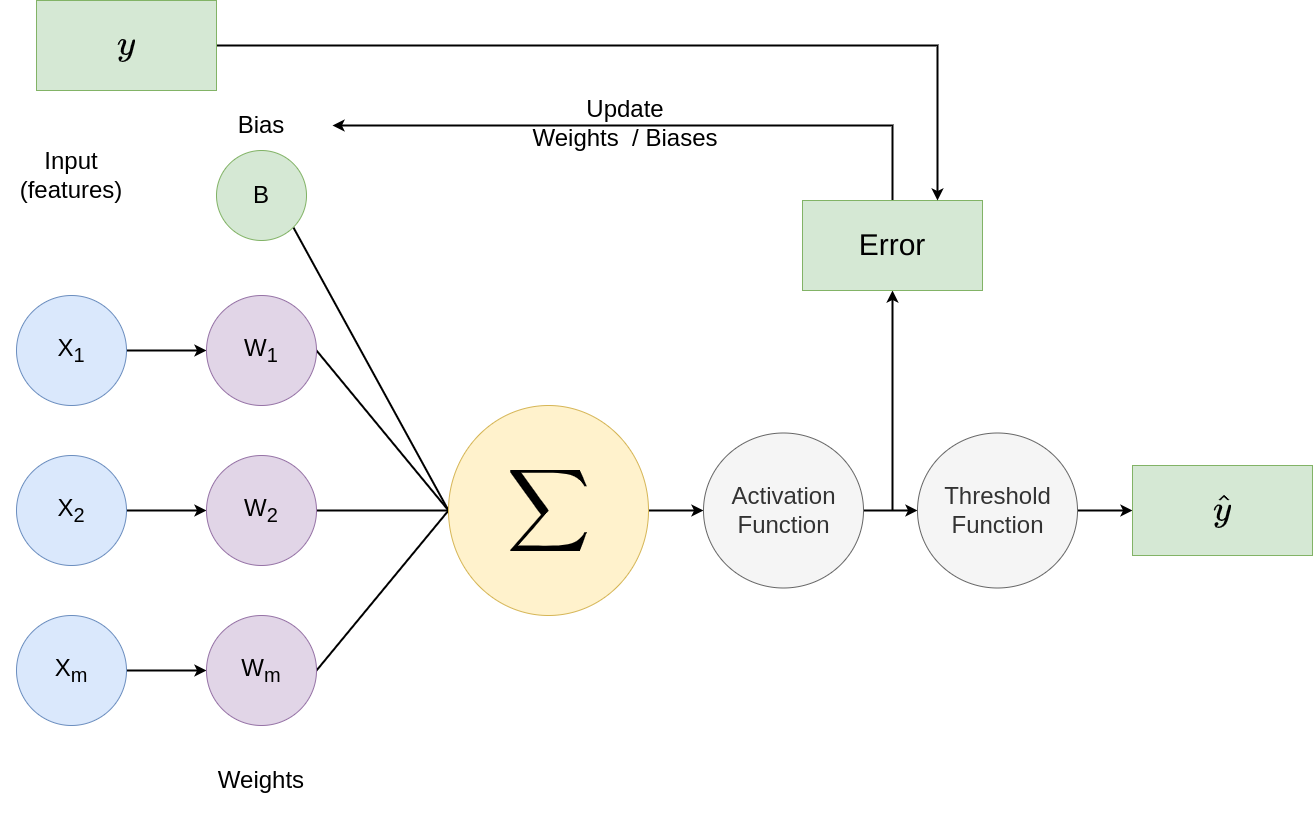

The diagram above was exported from draw.io. Its source (the exported page's mxGraphModel, read from the mxfile embedded in the PNG):
<mxGraphModel dx="1489" dy="1041" grid="1" gridSize="10" guides="1" tooltips="1" connect="1" arrows="1" fold="1" page="1" pageScale="1" pageWidth="1100" pageHeight="850" math="1" shadow="0">
  <root>
    <mxCell id="0" />
    <mxCell id="1" parent="0" />
    <mxCell id="9z4HmbubWzj752d8XBfT-10" style="edgeStyle=orthogonalEdgeStyle;rounded=0;orthogonalLoop=1;jettySize=auto;html=1;exitX=1;exitY=0.5;exitDx=0;exitDy=0;entryX=0;entryY=0.5;entryDx=0;entryDy=0;fontSize=24;strokeWidth=2;" parent="1" source="9z4HmbubWzj752d8XBfT-1" target="9z4HmbubWzj752d8XBfT-5" edge="1">
      <mxGeometry relative="1" as="geometry" />
    </mxCell>
    <mxCell id="9z4HmbubWzj752d8XBfT-1" value="&lt;font style=&quot;font-size: 24px;&quot;&gt;X&lt;sub style=&quot;&quot;&gt;1&lt;/sub&gt;&lt;/font&gt;" style="ellipse;whiteSpace=wrap;html=1;aspect=fixed;fillColor=#dae8fc;strokeColor=#6c8ebf;" parent="1" vertex="1">
      <mxGeometry x="24" y="315" width="110" height="110" as="geometry" />
    </mxCell>
    <mxCell id="9z4HmbubWzj752d8XBfT-11" style="edgeStyle=orthogonalEdgeStyle;rounded=0;orthogonalLoop=1;jettySize=auto;html=1;exitX=1;exitY=0.5;exitDx=0;exitDy=0;entryX=0;entryY=0.5;entryDx=0;entryDy=0;fontSize=24;strokeWidth=2;" parent="1" source="9z4HmbubWzj752d8XBfT-2" target="9z4HmbubWzj752d8XBfT-6" edge="1">
      <mxGeometry relative="1" as="geometry" />
    </mxCell>
    <mxCell id="9z4HmbubWzj752d8XBfT-2" value="&lt;font style=&quot;font-size: 24px;&quot;&gt;X&lt;sub style=&quot;&quot;&gt;2&lt;/sub&gt;&lt;/font&gt;" style="ellipse;whiteSpace=wrap;html=1;aspect=fixed;fillColor=#dae8fc;strokeColor=#6c8ebf;" parent="1" vertex="1">
      <mxGeometry x="24" y="475" width="110" height="110" as="geometry" />
    </mxCell>
    <mxCell id="9z4HmbubWzj752d8XBfT-12" style="edgeStyle=orthogonalEdgeStyle;rounded=0;orthogonalLoop=1;jettySize=auto;html=1;entryX=0;entryY=0.5;entryDx=0;entryDy=0;fontSize=24;strokeWidth=2;" parent="1" source="9z4HmbubWzj752d8XBfT-3" target="9z4HmbubWzj752d8XBfT-7" edge="1">
      <mxGeometry relative="1" as="geometry" />
    </mxCell>
    <mxCell id="9z4HmbubWzj752d8XBfT-3" value="&lt;font style=&quot;font-size: 24px;&quot;&gt;X&lt;sub&gt;m&lt;/sub&gt;&lt;/font&gt;" style="ellipse;whiteSpace=wrap;html=1;aspect=fixed;fillColor=#dae8fc;strokeColor=#6c8ebf;" parent="1" vertex="1">
      <mxGeometry x="24" y="635" width="110" height="110" as="geometry" />
    </mxCell>
    <mxCell id="9z4HmbubWzj752d8XBfT-4" value="&lt;div style=&quot;&quot;&gt;&lt;span style=&quot;background-color: initial;&quot;&gt;Input&lt;/span&gt;&lt;/div&gt;&lt;div style=&quot;&quot;&gt;&lt;span style=&quot;background-color: initial;&quot;&gt;(features)&lt;/span&gt;&lt;/div&gt;" style="text;html=1;strokeColor=none;fillColor=none;align=center;verticalAlign=middle;whiteSpace=wrap;rounded=0;fontSize=24;" parent="1" vertex="1">
      <mxGeometry x="8" y="160" width="142" height="70" as="geometry" />
    </mxCell>
    <mxCell id="9z4HmbubWzj752d8XBfT-18" style="edgeStyle=none;rounded=0;orthogonalLoop=1;jettySize=auto;html=1;exitX=1;exitY=0.5;exitDx=0;exitDy=0;entryX=0;entryY=0.5;entryDx=0;entryDy=0;entryPerimeter=0;fontSize=24;endArrow=none;endFill=0;strokeWidth=2;" parent="1" source="9z4HmbubWzj752d8XBfT-5" target="9z4HmbubWzj752d8XBfT-13" edge="1">
      <mxGeometry relative="1" as="geometry" />
    </mxCell>
    <mxCell id="9z4HmbubWzj752d8XBfT-5" value="&lt;font style=&quot;font-size: 24px;&quot;&gt;W&lt;sub&gt;1&lt;/sub&gt;&lt;/font&gt;" style="ellipse;whiteSpace=wrap;html=1;aspect=fixed;fillColor=#e1d5e7;strokeColor=#9673a6;" parent="1" vertex="1">
      <mxGeometry x="214" y="315" width="110" height="110" as="geometry" />
    </mxCell>
    <mxCell id="9z4HmbubWzj752d8XBfT-19" style="edgeStyle=none;rounded=0;orthogonalLoop=1;jettySize=auto;html=1;exitX=1;exitY=0.5;exitDx=0;exitDy=0;fontSize=24;endArrow=none;endFill=0;strokeWidth=2;" parent="1" source="9z4HmbubWzj752d8XBfT-6" edge="1">
      <mxGeometry relative="1" as="geometry">
        <mxPoint x="457" y="530" as="targetPoint" />
      </mxGeometry>
    </mxCell>
    <mxCell id="9z4HmbubWzj752d8XBfT-6" value="&lt;span style=&quot;font-size: 24px;&quot;&gt;W&lt;sub&gt;2&lt;/sub&gt;&lt;/span&gt;" style="ellipse;whiteSpace=wrap;html=1;aspect=fixed;fillColor=#e1d5e7;strokeColor=#9673a6;" parent="1" vertex="1">
      <mxGeometry x="214" y="475" width="110" height="110" as="geometry" />
    </mxCell>
    <mxCell id="9z4HmbubWzj752d8XBfT-20" style="edgeStyle=none;rounded=0;orthogonalLoop=1;jettySize=auto;html=1;exitX=1;exitY=0.5;exitDx=0;exitDy=0;entryX=0;entryY=0.5;entryDx=0;entryDy=0;entryPerimeter=0;fontSize=24;endArrow=none;endFill=0;strokeWidth=2;" parent="1" source="9z4HmbubWzj752d8XBfT-7" target="9z4HmbubWzj752d8XBfT-13" edge="1">
      <mxGeometry relative="1" as="geometry" />
    </mxCell>
    <mxCell id="9z4HmbubWzj752d8XBfT-7" value="&lt;span style=&quot;font-size: 24px;&quot;&gt;W&lt;sub&gt;m&lt;/sub&gt;&lt;/span&gt;" style="ellipse;whiteSpace=wrap;html=1;aspect=fixed;fillColor=#e1d5e7;strokeColor=#9673a6;" parent="1" vertex="1">
      <mxGeometry x="214" y="635" width="110" height="110" as="geometry" />
    </mxCell>
    <mxCell id="9z4HmbubWzj752d8XBfT-21" style="edgeStyle=none;rounded=0;orthogonalLoop=1;jettySize=auto;html=1;exitX=1;exitY=1;exitDx=0;exitDy=0;entryX=0;entryY=0.5;entryDx=0;entryDy=0;entryPerimeter=0;strokeWidth=2;fontSize=24;endArrow=none;endFill=0;" parent="1" source="9z4HmbubWzj752d8XBfT-8" target="9z4HmbubWzj752d8XBfT-13" edge="1">
      <mxGeometry relative="1" as="geometry" />
    </mxCell>
    <mxCell id="9z4HmbubWzj752d8XBfT-8" value="&lt;span style=&quot;font-size: 24px;&quot;&gt;B&lt;/span&gt;" style="ellipse;whiteSpace=wrap;html=1;aspect=fixed;fillColor=#d5e8d4;strokeColor=#82b366;" parent="1" vertex="1">
      <mxGeometry x="224" y="170" width="90" height="90" as="geometry" />
    </mxCell>
    <mxCell id="NSl7HpiW8g8NGwbfC2uu-2" style="edgeStyle=orthogonalEdgeStyle;rounded=0;orthogonalLoop=1;jettySize=auto;html=1;entryX=0;entryY=0.5;entryDx=0;entryDy=0;entryPerimeter=0;fontSize=24;strokeWidth=2;" edge="1" parent="1" source="9z4HmbubWzj752d8XBfT-13" target="NSl7HpiW8g8NGwbfC2uu-1">
      <mxGeometry relative="1" as="geometry" />
    </mxCell>
    <mxCell id="9z4HmbubWzj752d8XBfT-13" value="&lt;font style=&quot;font-size: 48px;&quot;&gt;$$\sum$$&lt;/font&gt;" style="shape=mxgraph.electrical.abstract.function;html=1;shadow=0;dashed=0;align=center;strokeWidth=1;fontSize=24;fillColor=#fff2cc;strokeColor=#d6b656;" parent="1" vertex="1">
      <mxGeometry x="456" y="425" width="200" height="210" as="geometry" />
    </mxCell>
    <mxCell id="9z4HmbubWzj752d8XBfT-14" value="&lt;div style=&quot;&quot;&gt;Weights&lt;/div&gt;" style="text;html=1;strokeColor=none;fillColor=none;align=center;verticalAlign=middle;whiteSpace=wrap;rounded=0;fontSize=24;" parent="1" vertex="1">
      <mxGeometry x="188" y="760" width="162" height="80" as="geometry" />
    </mxCell>
    <mxCell id="9z4HmbubWzj752d8XBfT-15" value="&lt;div style=&quot;&quot;&gt;Bias&lt;/div&gt;" style="text;html=1;strokeColor=none;fillColor=none;align=center;verticalAlign=middle;whiteSpace=wrap;rounded=0;fontSize=24;" parent="1" vertex="1">
      <mxGeometry x="198" y="110" width="142" height="70" as="geometry" />
    </mxCell>
    <mxCell id="NSl7HpiW8g8NGwbfC2uu-4" style="edgeStyle=orthogonalEdgeStyle;rounded=0;orthogonalLoop=1;jettySize=auto;html=1;entryX=0;entryY=0.5;entryDx=0;entryDy=0;entryPerimeter=0;strokeWidth=2;fontSize=24;" edge="1" parent="1" source="NSl7HpiW8g8NGwbfC2uu-1" target="NSl7HpiW8g8NGwbfC2uu-3">
      <mxGeometry relative="1" as="geometry" />
    </mxCell>
    <mxCell id="NSl7HpiW8g8NGwbfC2uu-1" value="&lt;font style=&quot;font-size: 24px;&quot;&gt;Activation&lt;br&gt;Function&lt;br&gt;&lt;/font&gt;" style="shape=mxgraph.electrical.abstract.function;html=1;shadow=0;dashed=0;align=center;strokeWidth=1;fontSize=24;fillColor=#f5f5f5;strokeColor=#666666;fontColor=#333333;" vertex="1" parent="1">
      <mxGeometry x="711" y="452.5" width="160" height="155" as="geometry" />
    </mxCell>
    <mxCell id="NSl7HpiW8g8NGwbfC2uu-6" style="edgeStyle=orthogonalEdgeStyle;rounded=0;orthogonalLoop=1;jettySize=auto;html=1;strokeWidth=2;fontSize=30;" edge="1" parent="1" source="NSl7HpiW8g8NGwbfC2uu-3" target="NSl7HpiW8g8NGwbfC2uu-5">
      <mxGeometry relative="1" as="geometry" />
    </mxCell>
    <mxCell id="NSl7HpiW8g8NGwbfC2uu-3" value="&lt;font style=&quot;font-size: 24px;&quot;&gt;Threshold&lt;br&gt;Function&lt;br&gt;&lt;/font&gt;" style="shape=mxgraph.electrical.abstract.function;html=1;shadow=0;dashed=0;align=center;strokeWidth=1;fontSize=24;fillColor=#f5f5f5;strokeColor=#666666;fontColor=#333333;" vertex="1" parent="1">
      <mxGeometry x="925" y="452.5" width="160" height="155" as="geometry" />
    </mxCell>
    <mxCell id="NSl7HpiW8g8NGwbfC2uu-5" value="&lt;font style=&quot;font-size: 30px;&quot;&gt;$$\hat{y}$$&lt;/font&gt;" style="rounded=0;whiteSpace=wrap;html=1;fontSize=24;fillColor=#d5e8d4;strokeColor=#82b366;" vertex="1" parent="1">
      <mxGeometry x="1140" y="485" width="180" height="90" as="geometry" />
    </mxCell>
    <mxCell id="NSl7HpiW8g8NGwbfC2uu-8" style="edgeStyle=orthogonalEdgeStyle;rounded=0;orthogonalLoop=1;jettySize=auto;html=1;strokeWidth=2;fontSize=30;endArrow=none;endFill=0;startArrow=classic;startFill=1;" edge="1" parent="1" source="NSl7HpiW8g8NGwbfC2uu-7">
      <mxGeometry relative="1" as="geometry">
        <mxPoint x="900" y="530" as="targetPoint" />
      </mxGeometry>
    </mxCell>
    <mxCell id="NSl7HpiW8g8NGwbfC2uu-12" style="edgeStyle=orthogonalEdgeStyle;rounded=0;orthogonalLoop=1;jettySize=auto;html=1;exitX=0.5;exitY=0;exitDx=0;exitDy=0;entryX=1;entryY=0.5;entryDx=0;entryDy=0;strokeWidth=2;fontSize=30;startArrow=none;startFill=0;endArrow=classic;endFill=1;" edge="1" parent="1" source="NSl7HpiW8g8NGwbfC2uu-7" target="9z4HmbubWzj752d8XBfT-15">
      <mxGeometry relative="1" as="geometry" />
    </mxCell>
    <mxCell id="NSl7HpiW8g8NGwbfC2uu-7" value="&lt;font style=&quot;font-size: 30px;&quot;&gt;Error&lt;/font&gt;" style="rounded=0;whiteSpace=wrap;html=1;fontSize=24;fillColor=#d5e8d4;strokeColor=#82b366;" vertex="1" parent="1">
      <mxGeometry x="810" y="220" width="180" height="90" as="geometry" />
    </mxCell>
    <mxCell id="NSl7HpiW8g8NGwbfC2uu-11" value="&lt;div style=&quot;&quot;&gt;Update&lt;/div&gt;&lt;div style=&quot;&quot;&gt;Weights&amp;nbsp; / Biases&lt;/div&gt;" style="text;html=1;strokeColor=none;fillColor=none;align=center;verticalAlign=middle;whiteSpace=wrap;rounded=0;fontSize=24;" vertex="1" parent="1">
      <mxGeometry x="530" y="88" width="206" height="110" as="geometry" />
    </mxCell>
    <mxCell id="NSl7HpiW8g8NGwbfC2uu-14" style="edgeStyle=orthogonalEdgeStyle;rounded=0;orthogonalLoop=1;jettySize=auto;html=1;entryX=0.75;entryY=0;entryDx=0;entryDy=0;strokeWidth=2;fontSize=30;startArrow=none;startFill=0;endArrow=classic;endFill=1;" edge="1" parent="1" source="NSl7HpiW8g8NGwbfC2uu-13" target="NSl7HpiW8g8NGwbfC2uu-7">
      <mxGeometry relative="1" as="geometry" />
    </mxCell>
    <mxCell id="NSl7HpiW8g8NGwbfC2uu-13" value="&lt;span style=&quot;font-size: 30px;&quot;&gt;$$y$$&lt;/span&gt;" style="rounded=0;whiteSpace=wrap;html=1;fontSize=24;fillColor=#d5e8d4;strokeColor=#82b366;" vertex="1" parent="1">
      <mxGeometry x="44" y="20" width="180" height="90" as="geometry" />
    </mxCell>
  </root>
</mxGraphModel>